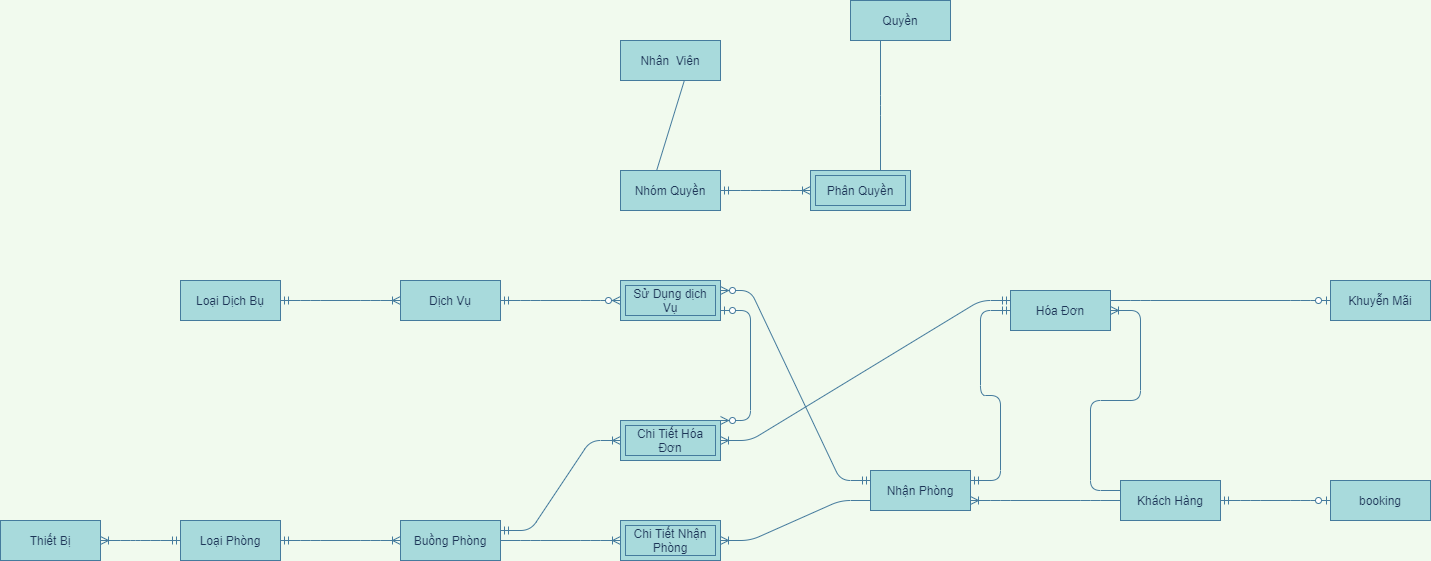

The diagram above was exported from draw.io. Its source (the exported page's mxGraphModel, read from the mxfile embedded in the PNG):
<mxGraphModel dx="1662" dy="1973" grid="1" gridSize="10" guides="1" tooltips="1" connect="1" arrows="1" fold="1" page="1" pageScale="1" pageWidth="827" pageHeight="1169" background="#F1FAEE" math="0" shadow="0">
  <root>
    <mxCell id="0" />
    <mxCell id="1" parent="0" />
    <mxCell id="BfGwLu9MFsEkwDNxOmYE-23" value="" style="edgeStyle=entityRelationEdgeStyle;fontSize=12;html=1;endArrow=ERoneToMany;startArrow=ERmandOne;strokeColor=#457B9D;fillColor=#A8DADC;fontColor=#1D3557;exitX=1;exitY=0.5;exitDx=0;exitDy=0;entryX=0;entryY=0.5;entryDx=0;entryDy=0;labelBackgroundColor=#F1FAEE;" parent="1" source="BfGwLu9MFsEkwDNxOmYE-79" target="BfGwLu9MFsEkwDNxOmYE-81" edge="1">
      <mxGeometry width="100" height="100" relative="1" as="geometry">
        <mxPoint x="210" y="369" as="sourcePoint" />
        <mxPoint x="380" y="450" as="targetPoint" />
      </mxGeometry>
    </mxCell>
    <mxCell id="BfGwLu9MFsEkwDNxOmYE-25" value="" style="edgeStyle=entityRelationEdgeStyle;fontSize=12;html=1;endArrow=ERoneToMany;strokeColor=#457B9D;fillColor=#A8DADC;entryX=1;entryY=0.5;entryDx=0;entryDy=0;fontColor=#1D3557;exitX=0;exitY=0.75;exitDx=0;exitDy=0;labelBackgroundColor=#F1FAEE;" parent="1" source="BfGwLu9MFsEkwDNxOmYE-87" target="BfGwLu9MFsEkwDNxOmYE-26" edge="1">
      <mxGeometry width="100" height="100" relative="1" as="geometry">
        <mxPoint x="810" y="360" as="sourcePoint" />
        <mxPoint x="790" y="340" as="targetPoint" />
      </mxGeometry>
    </mxCell>
    <mxCell id="BfGwLu9MFsEkwDNxOmYE-26" value="Chi Tiết Nhận Phòng" style="shape=ext;margin=3;double=1;whiteSpace=wrap;html=1;align=center;strokeColor=#457B9D;fillColor=#A8DADC;fontColor=#1D3557;" parent="1" vertex="1">
      <mxGeometry x="660" y="290" width="100" height="40" as="geometry" />
    </mxCell>
    <mxCell id="BfGwLu9MFsEkwDNxOmYE-27" value="" style="edgeStyle=entityRelationEdgeStyle;fontSize=12;html=1;endArrow=ERoneToMany;strokeColor=#457B9D;fillColor=#A8DADC;entryX=0;entryY=0.5;entryDx=0;entryDy=0;fontColor=#1D3557;exitX=1;exitY=0.5;exitDx=0;exitDy=0;labelBackgroundColor=#F1FAEE;" parent="1" source="BfGwLu9MFsEkwDNxOmYE-81" target="BfGwLu9MFsEkwDNxOmYE-26" edge="1">
      <mxGeometry width="100" height="100" relative="1" as="geometry">
        <mxPoint x="550" y="430" as="sourcePoint" />
        <mxPoint x="750" y="430" as="targetPoint" />
      </mxGeometry>
    </mxCell>
    <mxCell id="BfGwLu9MFsEkwDNxOmYE-34" value="" style="edgeStyle=entityRelationEdgeStyle;fontSize=12;html=1;endArrow=ERoneToMany;strokeColor=#457B9D;fillColor=#A8DADC;fontColor=#1D3557;entryX=1;entryY=0.75;entryDx=0;entryDy=0;exitX=0;exitY=0.5;exitDx=0;exitDy=0;labelBackgroundColor=#F1FAEE;" parent="1" source="BfGwLu9MFsEkwDNxOmYE-88" target="BfGwLu9MFsEkwDNxOmYE-87" edge="1">
      <mxGeometry width="100" height="100" relative="1" as="geometry">
        <mxPoint x="1230" y="360" as="sourcePoint" />
        <mxPoint x="1000" y="353" as="targetPoint" />
      </mxGeometry>
    </mxCell>
    <mxCell id="BfGwLu9MFsEkwDNxOmYE-36" value="" style="edgeStyle=entityRelationEdgeStyle;fontSize=12;html=1;endArrow=ERoneToMany;strokeColor=#457B9D;fillColor=#A8DADC;fontColor=#1D3557;exitX=0;exitY=0.25;exitDx=0;exitDy=0;entryX=1;entryY=0.5;entryDx=0;entryDy=0;labelBackgroundColor=#F1FAEE;" parent="1" source="BfGwLu9MFsEkwDNxOmYE-88" target="BfGwLu9MFsEkwDNxOmYE-89" edge="1">
      <mxGeometry width="100" height="100" relative="1" as="geometry">
        <mxPoint x="1370" y="280" as="sourcePoint" />
        <mxPoint x="1331" y="187" as="targetPoint" />
      </mxGeometry>
    </mxCell>
    <mxCell id="BfGwLu9MFsEkwDNxOmYE-37" value="" style="edgeStyle=entityRelationEdgeStyle;fontSize=12;html=1;endArrow=ERmandOne;startArrow=ERmandOne;strokeColor=#457B9D;fillColor=#A8DADC;fontColor=#1D3557;exitX=1;exitY=0.25;exitDx=0;exitDy=0;entryX=0;entryY=0.5;entryDx=0;entryDy=0;labelBackgroundColor=#F1FAEE;" parent="1" source="BfGwLu9MFsEkwDNxOmYE-87" target="BfGwLu9MFsEkwDNxOmYE-89" edge="1">
      <mxGeometry width="100" height="100" relative="1" as="geometry">
        <mxPoint x="1000" y="330" as="sourcePoint" />
        <mxPoint x="1110" y="180" as="targetPoint" />
      </mxGeometry>
    </mxCell>
    <mxCell id="BfGwLu9MFsEkwDNxOmYE-38" value="Chi Tiết Hóa Đơn" style="shape=ext;margin=3;double=1;whiteSpace=wrap;html=1;align=center;strokeColor=#457B9D;fillColor=#A8DADC;fontColor=#1D3557;" parent="1" vertex="1">
      <mxGeometry x="660" y="190" width="100" height="40" as="geometry" />
    </mxCell>
    <mxCell id="BfGwLu9MFsEkwDNxOmYE-39" value="" style="edgeStyle=entityRelationEdgeStyle;fontSize=12;html=1;endArrow=ERoneToMany;startArrow=ERmandOne;strokeColor=#457B9D;fillColor=#A8DADC;entryX=1;entryY=0.5;entryDx=0;entryDy=0;fontColor=#1D3557;exitX=0;exitY=0.25;exitDx=0;exitDy=0;labelBackgroundColor=#F1FAEE;" parent="1" source="BfGwLu9MFsEkwDNxOmYE-89" target="BfGwLu9MFsEkwDNxOmYE-38" edge="1">
      <mxGeometry width="100" height="100" relative="1" as="geometry">
        <mxPoint x="1120" y="150" as="sourcePoint" />
        <mxPoint x="890" y="70" as="targetPoint" />
      </mxGeometry>
    </mxCell>
    <mxCell id="BfGwLu9MFsEkwDNxOmYE-42" value="" style="edgeStyle=entityRelationEdgeStyle;fontSize=12;html=1;endArrow=ERzeroToOne;endFill=1;strokeColor=#457B9D;fillColor=#A8DADC;fontColor=#1D3557;entryX=0;entryY=0.5;entryDx=0;entryDy=0;exitX=1;exitY=0.25;exitDx=0;exitDy=0;labelBackgroundColor=#F1FAEE;" parent="1" source="BfGwLu9MFsEkwDNxOmYE-89" target="BfGwLu9MFsEkwDNxOmYE-77" edge="1">
      <mxGeometry width="100" height="100" relative="1" as="geometry">
        <mxPoint x="620" y="200" as="sourcePoint" />
        <mxPoint x="240" y="190" as="targetPoint" />
      </mxGeometry>
    </mxCell>
    <mxCell id="BfGwLu9MFsEkwDNxOmYE-45" value="" style="edgeStyle=entityRelationEdgeStyle;fontSize=12;html=1;endArrow=ERoneToMany;startArrow=ERmandOne;strokeColor=#457B9D;fillColor=#A8DADC;fontColor=#1D3557;entryX=1;entryY=0.5;entryDx=0;entryDy=0;exitX=0;exitY=0.5;exitDx=0;exitDy=0;labelBackgroundColor=#F1FAEE;" parent="1" source="BfGwLu9MFsEkwDNxOmYE-79" target="BfGwLu9MFsEkwDNxOmYE-78" edge="1">
      <mxGeometry width="100" height="100" relative="1" as="geometry">
        <mxPoint x="-20" y="380" as="sourcePoint" />
        <mxPoint x="-90" y="393" as="targetPoint" />
      </mxGeometry>
    </mxCell>
    <mxCell id="BfGwLu9MFsEkwDNxOmYE-46" value="" style="edgeStyle=entityRelationEdgeStyle;fontSize=12;html=1;endArrow=ERoneToMany;startArrow=ERmandOne;strokeColor=#457B9D;fontColor=#1D3557;exitX=1;exitY=0.5;exitDx=0;exitDy=0;entryX=0;entryY=0.5;entryDx=0;entryDy=0;labelBackgroundColor=#F1FAEE;" parent="1" source="BfGwLu9MFsEkwDNxOmYE-74" target="BfGwLu9MFsEkwDNxOmYE-76" edge="1">
      <mxGeometry width="100" height="100" relative="1" as="geometry">
        <mxPoint x="230" y="25" as="sourcePoint" />
        <mxPoint x="350" y="23" as="targetPoint" />
      </mxGeometry>
    </mxCell>
    <mxCell id="BfGwLu9MFsEkwDNxOmYE-48" value="" style="edgeStyle=entityRelationEdgeStyle;fontSize=12;html=1;endArrow=ERzeroToMany;startArrow=ERmandOne;entryX=0;entryY=0.5;entryDx=0;entryDy=0;strokeColor=#457B9D;fontColor=#1D3557;exitX=1;exitY=0.5;exitDx=0;exitDy=0;labelBackgroundColor=#F1FAEE;" parent="1" source="BfGwLu9MFsEkwDNxOmYE-76" target="BfGwLu9MFsEkwDNxOmYE-49" edge="1">
      <mxGeometry width="100" height="100" relative="1" as="geometry">
        <mxPoint x="550" y="23" as="sourcePoint" />
        <mxPoint x="670" y="23" as="targetPoint" />
      </mxGeometry>
    </mxCell>
    <mxCell id="BfGwLu9MFsEkwDNxOmYE-49" value="Sử Dụng dịch Vụ" style="shape=ext;margin=3;double=1;whiteSpace=wrap;html=1;align=center;strokeColor=#457B9D;fillColor=#A8DADC;fontColor=#1D3557;" parent="1" vertex="1">
      <mxGeometry x="660" y="50" width="100" height="40" as="geometry" />
    </mxCell>
    <mxCell id="BfGwLu9MFsEkwDNxOmYE-58" value="" style="edgeStyle=entityRelationEdgeStyle;fontSize=12;html=1;endArrow=ERzeroToMany;startArrow=ERmandOne;entryX=1;entryY=0.25;entryDx=0;entryDy=0;strokeColor=#457B9D;fontColor=#1D3557;exitX=0;exitY=0.25;exitDx=0;exitDy=0;labelBackgroundColor=#F1FAEE;" parent="1" source="BfGwLu9MFsEkwDNxOmYE-87" target="BfGwLu9MFsEkwDNxOmYE-49" edge="1">
      <mxGeometry width="100" height="100" relative="1" as="geometry">
        <mxPoint x="797" y="320" as="sourcePoint" />
        <mxPoint x="890" y="340" as="targetPoint" />
      </mxGeometry>
    </mxCell>
    <mxCell id="BfGwLu9MFsEkwDNxOmYE-63" value="" style="edgeStyle=entityRelationEdgeStyle;fontSize=12;html=1;endArrow=ERoneToMany;startArrow=ERmandOne;strokeColor=#457B9D;fillColor=#A8DADC;entryX=0;entryY=0.5;entryDx=0;entryDy=0;exitX=1;exitY=0.25;exitDx=0;exitDy=0;labelBackgroundColor=#F1FAEE;fontColor=#1D3557;" parent="1" source="BfGwLu9MFsEkwDNxOmYE-81" target="BfGwLu9MFsEkwDNxOmYE-38" edge="1">
      <mxGeometry width="100" height="100" relative="1" as="geometry">
        <mxPoint x="550" y="390" as="sourcePoint" />
        <mxPoint x="600" y="330" as="targetPoint" />
      </mxGeometry>
    </mxCell>
    <mxCell id="BfGwLu9MFsEkwDNxOmYE-65" value="" style="edgeStyle=entityRelationEdgeStyle;fontSize=12;html=1;endArrow=ERzeroToMany;startArrow=ERzeroToOne;strokeColor=#457B9D;fillColor=#A8DADC;exitX=1;exitY=0.75;exitDx=0;exitDy=0;entryX=1;entryY=0;entryDx=0;entryDy=0;labelBackgroundColor=#F1FAEE;fontColor=#1D3557;" parent="1" source="BfGwLu9MFsEkwDNxOmYE-49" target="BfGwLu9MFsEkwDNxOmYE-38" edge="1">
      <mxGeometry width="100" height="100" relative="1" as="geometry">
        <mxPoint x="420" y="260" as="sourcePoint" />
        <mxPoint x="520" y="160" as="targetPoint" />
      </mxGeometry>
    </mxCell>
    <mxCell id="BfGwLu9MFsEkwDNxOmYE-67" value="" style="edgeStyle=entityRelationEdgeStyle;fontSize=12;html=1;endArrow=ERoneToMany;startArrow=ERmandOne;strokeColor=#457B9D;fontColor=#1D3557;entryX=1;entryY=0.5;entryDx=0;entryDy=0;exitX=0;exitY=0.5;exitDx=0;exitDy=0;labelBackgroundColor=#F1FAEE;" parent="1" source="BfGwLu9MFsEkwDNxOmYE-72" target="BfGwLu9MFsEkwDNxOmYE-68" edge="1">
      <mxGeometry width="100" height="100" relative="1" as="geometry">
        <mxPoint x="170" y="-305" as="sourcePoint" />
        <mxPoint x="410" y="-260" as="targetPoint" />
      </mxGeometry>
    </mxCell>
    <mxCell id="BfGwLu9MFsEkwDNxOmYE-68" value="Phân Quyền" style="shape=ext;margin=3;double=1;whiteSpace=wrap;html=1;align=center;strokeColor=#457B9D;fillColor=#A8DADC;fontColor=#1D3557;" parent="1" vertex="1">
      <mxGeometry x="850" y="-60" width="100" height="40" as="geometry" />
    </mxCell>
    <mxCell id="BfGwLu9MFsEkwDNxOmYE-69" value="" style="edgeStyle=entityRelationEdgeStyle;fontSize=12;html=1;endArrow=ERoneToMany;startArrow=ERmandOne;strokeColor=#457B9D;fontColor=#1D3557;exitX=0;exitY=0.5;exitDx=0;exitDy=0;entryX=1;entryY=0.5;entryDx=0;entryDy=0;labelBackgroundColor=#F1FAEE;" parent="1" source="BfGwLu9MFsEkwDNxOmYE-71" target="BfGwLu9MFsEkwDNxOmYE-73" edge="1">
      <mxGeometry width="100" height="100" relative="1" as="geometry">
        <mxPoint x="550" y="-70" as="sourcePoint" />
        <mxPoint x="1120" y="-20" as="targetPoint" />
      </mxGeometry>
    </mxCell>
    <mxCell id="BfGwLu9MFsEkwDNxOmYE-71" value="Nhóm Quyền" style="whiteSpace=wrap;html=1;align=center;rounded=0;sketch=0;strokeColor=#457B9D;fillColor=#A8DADC;fontColor=#1D3557;" parent="1" vertex="1">
      <mxGeometry x="660" y="-60" width="100" height="40" as="geometry" />
    </mxCell>
    <mxCell id="BfGwLu9MFsEkwDNxOmYE-72" value="Quyền" style="whiteSpace=wrap;html=1;align=center;rounded=0;sketch=0;strokeColor=#457B9D;fillColor=#A8DADC;fontColor=#1D3557;" parent="1" vertex="1">
      <mxGeometry x="890" y="-230" width="100" height="40" as="geometry" />
    </mxCell>
    <mxCell id="BfGwLu9MFsEkwDNxOmYE-73" value="Nhân&amp;nbsp; Viên" style="whiteSpace=wrap;html=1;align=center;rounded=0;sketch=0;strokeColor=#457B9D;fillColor=#A8DADC;fontColor=#1D3557;" parent="1" vertex="1">
      <mxGeometry x="660" y="-190" width="100" height="40" as="geometry" />
    </mxCell>
    <mxCell id="BfGwLu9MFsEkwDNxOmYE-74" value="Loại Dịch Bụ" style="whiteSpace=wrap;html=1;align=center;rounded=0;sketch=0;strokeColor=#457B9D;fillColor=#A8DADC;fontColor=#1D3557;" parent="1" vertex="1">
      <mxGeometry x="220" y="50" width="100" height="40" as="geometry" />
    </mxCell>
    <mxCell id="BfGwLu9MFsEkwDNxOmYE-76" value="Dịch Vụ" style="whiteSpace=wrap;html=1;align=center;rounded=0;sketch=0;strokeColor=#457B9D;fillColor=#A8DADC;fontColor=#1D3557;" parent="1" vertex="1">
      <mxGeometry x="440" y="50" width="100" height="40" as="geometry" />
    </mxCell>
    <mxCell id="BfGwLu9MFsEkwDNxOmYE-77" value="Khuyễn Mãi" style="whiteSpace=wrap;html=1;align=center;rounded=0;sketch=0;strokeColor=#457B9D;fillColor=#A8DADC;fontColor=#1D3557;" parent="1" vertex="1">
      <mxGeometry x="1370" y="50" width="100" height="40" as="geometry" />
    </mxCell>
    <mxCell id="BfGwLu9MFsEkwDNxOmYE-78" value="Thiết Bị" style="whiteSpace=wrap;html=1;align=center;rounded=0;sketch=0;strokeColor=#457B9D;fillColor=#A8DADC;fontColor=#1D3557;" parent="1" vertex="1">
      <mxGeometry x="40" y="290" width="100" height="40" as="geometry" />
    </mxCell>
    <mxCell id="BfGwLu9MFsEkwDNxOmYE-79" value="Loại Phòng" style="whiteSpace=wrap;html=1;align=center;rounded=0;sketch=0;strokeColor=#457B9D;fillColor=#A8DADC;fontColor=#1D3557;" parent="1" vertex="1">
      <mxGeometry x="220" y="290" width="100" height="40" as="geometry" />
    </mxCell>
    <mxCell id="BfGwLu9MFsEkwDNxOmYE-81" value="Buồng Phòng" style="whiteSpace=wrap;html=1;align=center;rounded=0;sketch=0;strokeColor=#457B9D;fillColor=#A8DADC;fontColor=#1D3557;" parent="1" vertex="1">
      <mxGeometry x="440" y="290" width="100" height="40" as="geometry" />
    </mxCell>
    <mxCell id="BfGwLu9MFsEkwDNxOmYE-87" value="Nhận Phòng" style="whiteSpace=wrap;html=1;align=center;rounded=0;sketch=0;strokeColor=#457B9D;fillColor=#A8DADC;fontColor=#1D3557;" parent="1" vertex="1">
      <mxGeometry x="910" y="240" width="100" height="40" as="geometry" />
    </mxCell>
    <mxCell id="BfGwLu9MFsEkwDNxOmYE-88" value="Khách Hàng" style="whiteSpace=wrap;html=1;align=center;rounded=0;sketch=0;strokeColor=#457B9D;fillColor=#A8DADC;fontColor=#1D3557;" parent="1" vertex="1">
      <mxGeometry x="1160" y="250" width="100" height="40" as="geometry" />
    </mxCell>
    <mxCell id="BfGwLu9MFsEkwDNxOmYE-89" value="Hóa Đơn" style="whiteSpace=wrap;html=1;align=center;rounded=0;sketch=0;strokeColor=#457B9D;fillColor=#A8DADC;fontColor=#1D3557;" parent="1" vertex="1">
      <mxGeometry x="1050" y="60" width="100" height="40" as="geometry" />
    </mxCell>
    <mxCell id="F27JOpSzr93gywna3MjY-1" value="booking" style="whiteSpace=wrap;html=1;align=center;rounded=0;sketch=0;strokeColor=#457B9D;fillColor=#A8DADC;fontColor=#1D3557;" parent="1" vertex="1">
      <mxGeometry x="1370" y="250" width="100" height="40" as="geometry" />
    </mxCell>
    <mxCell id="F27JOpSzr93gywna3MjY-3" value="" style="edgeStyle=entityRelationEdgeStyle;fontSize=12;html=1;endArrow=ERzeroToOne;startArrow=ERmandOne;exitX=1;exitY=0.5;exitDx=0;exitDy=0;labelBackgroundColor=#F1FAEE;strokeColor=#457B9D;fontColor=#1D3557;" parent="1" source="BfGwLu9MFsEkwDNxOmYE-88" target="F27JOpSzr93gywna3MjY-1" edge="1">
      <mxGeometry width="100" height="100" relative="1" as="geometry">
        <mxPoint x="1330" y="330" as="sourcePoint" />
        <mxPoint x="1330" y="220" as="targetPoint" />
      </mxGeometry>
    </mxCell>
    <mxCell id="Ydj9u8JLbwcnqZ_ubyxi-2" value="" style="edgeStyle=entityRelationEdgeStyle;fontSize=12;html=1;endArrow=ERoneToMany;startArrow=ERmandOne;strokeColor=#457B9D;fontColor=#1D3557;exitX=1;exitY=0.5;exitDx=0;exitDy=0;labelBackgroundColor=#F1FAEE;" parent="1" source="BfGwLu9MFsEkwDNxOmYE-71" target="BfGwLu9MFsEkwDNxOmYE-68" edge="1">
      <mxGeometry width="100" height="100" relative="1" as="geometry">
        <mxPoint x="670" y="-30" as="sourcePoint" />
        <mxPoint x="330" y="-30" as="targetPoint" />
      </mxGeometry>
    </mxCell>
  </root>
</mxGraphModel>